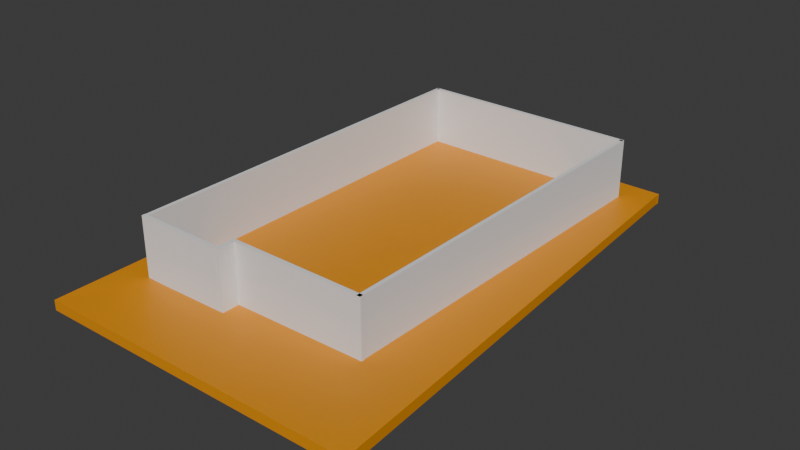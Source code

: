 # Source: House_Option-2_From_Blender.blend  (saved by Blender 4.1.23; exported with 4.5.12 LTS)
import bpy
from mathutils import Matrix  # noqa: F401  (used for matrix-valued properties, if any)

bpy.ops.wm.read_factory_settings(use_empty=True)
scene = bpy.context.scene
scene.name = 'Scene'

# ---- collections
col_collection = bpy.data.collections.new('Collection'); scene.collection.children.link(col_collection)

# ---- materials (node trees are filled in below, after node groups)
mat_fdn_mat = bpy.data.materials.new('Fdn_Mat')
mat_fdn_mat.alpha_threshold = 0.457
mat_fdn_mat.use_transparent_shadow = False

# ---- material node trees
mat_fdn_mat.use_nodes = True; mat_fdn_mat.node_tree.nodes.clear()
_N = mat_fdn_mat.node_tree.nodes; _L = mat_fdn_mat.node_tree.links
n0 = _N.new('ShaderNodeBsdfPrincipled'); n0.name = 'Principled BSDF'; n0.location = (10, 300)
n0.inputs[0].default_value = (0.8, 0.2961, 0.0, 1.0)
n1 = _N.new('ShaderNodeOutputMaterial'); n1.name = 'Material Output'; n1.location = (300, 300)
_L.new(n0.outputs[0], n1.inputs[0])
n1.is_active_output = True

# ---- world
world_world = bpy.data.worlds.new('World'); scene.world = world_world
world_world.use_nodes = True; world_world.node_tree.nodes.clear()
_N = world_world.node_tree.nodes; _L = world_world.node_tree.links
n0 = _N.new('ShaderNodeOutputWorld'); n0.name = 'World Output'; n0.location = (300, 300)
n1 = _N.new('ShaderNodeBackground'); n1.name = 'Background'; n1.location = (10, 300)
n1.inputs[0].default_value = (0.05088, 0.05088, 0.05088, 1.0)
_L.new(n1.outputs[0], n0.inputs[0])
n0.is_active_output = True
world_world.color = (0.05088, 0.05088, 0.05088)
world_world.use_sun_shadow = False
world_world.sun_shadow_jitter_overblur = 0.0

# ---- meshes
me_cube_001 = bpy.data.meshes.new('Cube.001')
me_cube_001.from_pydata([(-0.3048, -0.3048, -0.3048), (-0.3048, -0.3048, 0.3048), (-0.3048, 0.3048, -0.3048), (-0.3048, 0.3048, 0.3048), (0.3048, -0.3048, -0.3048), (0.3048, -0.3048, 0.3048), (0.3048, 0.3048, -0.3048), (0.3048, 0.3048, 0.3048), (-0.3048, -0.3048, 3.353), (-0.3048, 0.3048, 3.353), (0.3048, 0.3048, 3.353), (0.3048, -0.3048, 3.353)], [], [(0, 1, 3, 2), (2, 3, 7, 6), (6, 7, 5, 4), (4, 5, 1, 0), (2, 6, 4, 0), (5, 7, 10, 11), (10, 9, 8, 11), (3, 1, 8, 9), (1, 5, 11, 8), (7, 3, 9, 10)])
_uv = me_cube_001.uv_layers.new(name='UVMap')
_uv.uv.foreach_set('vector', [0.375, 0.0, 0.625, 0.0, 0.625, 0.25, 0.375, 0.25, 0.375, 0.25, 0.625, 0.25, 0.625, 0.5, 0.375, 0.5, 0.375, 0.5, 0.625, 0.5, 0.625, 0.75, 0.375, 0.75, 0.375, 0.75, 0.625, 0.75, 0.625, 1.0, 0.375, 1.0, 0.125, 0.5, 0.375, 0.5, 0.375, 0.75, 0.125, 0.75, 0.625, 0.75, 0.625, 0.5, 0.625, 0.5, 0.625, 0.75, 0.625, 0.5, 0.875, 0.5, 0.875, 0.75, 0.625, 0.75, 0.625, 0.25, 0.625, 0.0, 0.625, 0.0, 0.625, 0.25, 0.625, 1.0, 0.625, 0.75, 0.625, 0.75, 0.625, 1.0, 0.625, 0.5, 0.625, 0.25, 0.625, 0.25, 0.625, 0.5])
me_cube_001.update()
me_cube_002 = bpy.data.meshes.new('Cube.002')
me_cube_002.from_pydata([(-0.3048, -0.3048, -0.3048), (-0.3048, -0.3048, 0.3048), (-0.3048, 0.3048, -0.3048), (-0.3048, 0.3048, 0.3048), (0.3048, -0.3048, -0.3048), (0.3048, -0.3048, 0.3048), (0.3048, 0.3048, -0.3048), (0.3048, 0.3048, 0.3048), (-0.3048, -0.3048, 3.353), (-0.3048, 0.3048, 3.353), (0.3048, 0.3048, 3.353), (0.3048, -0.3048, 3.353), (0.351, 0.3048, 0.3048), (0.351, 0.3048, -0.3048), (0.351, -0.3048, -0.3048), (0.351, -0.3048, 0.3048), (0.351, 0.3048, 3.353), (0.351, -0.3048, 3.353)], [], [(0, 1, 3, 2), (2, 3, 7, 6), (11, 5, 15, 17), (4, 5, 1, 0), (2, 6, 4, 0), (10, 11, 17, 16), (10, 9, 8, 11), (3, 1, 8, 9), (1, 5, 11, 8), (7, 3, 9, 10), (13, 12, 15, 14), (15, 12, 16, 17), (6, 7, 12, 13), (5, 4, 14, 15), (4, 6, 13, 14), (7, 10, 16, 12)])
_uv = me_cube_002.uv_layers.new(name='UVMap')
_uv.uv.foreach_set('vector', [0.375, 0.0, 0.625, 0.0, 0.625, 0.25, 0.375, 0.25, 0.375, 0.25, 0.625, 0.25, 0.625, 0.5, 0.375, 0.5, 0.625, 0.75, 0.625, 0.75, 0.625, 0.75, 0.625, 0.75, 0.375, 0.75, 0.625, 0.75, 0.625, 1.0, 0.375, 1.0, 0.125, 0.5, 0.375, 0.5, 0.375, 0.75, 0.125, 0.75, 0.625, 0.5, 0.625, 0.75, 0.625, 0.75, 0.625, 0.5, 0.625, 0.5, 0.875, 0.5, 0.875, 0.75, 0.625, 0.75, 0.625, 0.25, 0.625, 0.0, 0.625, 0.0, 0.625, 0.25, 0.625, 1.0, 0.625, 0.75, 0.625, 0.75, 0.625, 1.0, 0.625, 0.5, 0.625, 0.25, 0.625, 0.25, 0.625, 0.5, 0.375, 0.5, 0.625, 0.5, 0.625, 0.75, 0.375, 0.75, 0.625, 0.75, 0.625, 0.5, 0.625, 0.5, 0.625, 0.75, 0.375, 0.5, 0.625, 0.5, 0.625, 0.5, 0.375, 0.5, 0.625, 0.75, 0.375, 0.75, 0.375, 0.75, 0.625, 0.75, 0.375, 0.75, 0.375, 0.5, 0.375, 0.5, 0.375, 0.75, 0.625, 0.5, 0.625, 0.5, 0.625, 0.5, 0.625, 0.5])
me_cube_002.update()
me_cube_003 = bpy.data.meshes.new('Cube.003')
me_cube_003.from_pydata([(-0.3048, -0.3048, -0.3048), (-0.3048, -0.3048, 0.3048), (-0.3048, 0.3048, -0.3048), (-0.3048, 0.3048, 0.3048), (0.3048, -0.3048, -0.3048), (0.3048, -0.3048, 0.3048), (0.3048, 0.3048, -0.3048), (0.3048, 0.3048, 0.3048), (-0.3048, -0.3048, 3.353), (-0.3048, 0.3048, 3.353), (0.3048, 0.3048, 3.353), (0.3048, -0.3048, 3.353), (0.3992, 0.3048, 0.3048), (0.3992, -0.3048, 0.3048), (0.3992, 0.3048, 3.353), (0.3992, -0.3048, 3.353), (0.3992, 0.3048, 0.3048), (0.3992, 0.3048, -0.3048), (0.3992, -0.3048, -0.3048), (0.3992, -0.3048, 0.3048), (-0.6689, 0.3048, -0.3048), (-0.6689, -0.3048, -0.3048), (-0.6689, -0.3048, 0.3048), (-0.6689, 0.3048, 0.3048), (-0.6689, -0.3048, 3.353), (-0.6689, 0.3048, 3.353)], [], [(1, 8, 24, 22), (2, 3, 7, 6), (5, 4, 18, 19), (4, 5, 1, 0), (2, 6, 4, 0), (7, 10, 14, 12), (10, 9, 8, 11), (2, 0, 21, 20), (1, 5, 11, 8), (7, 3, 9, 10), (13, 12, 14, 15), (10, 11, 15, 14), (5, 7, 12, 13), (11, 5, 13, 15), (17, 16, 19, 18), (4, 6, 17, 18), (7, 5, 19, 16), (6, 7, 16, 17), (21, 22, 23, 20), (23, 22, 24, 25), (3, 2, 20, 23), (0, 1, 22, 21), (8, 9, 25, 24), (9, 3, 23, 25)])
_uv = me_cube_003.uv_layers.new(name='UVMap')
_uv.uv.foreach_set('vector', [0.625, 1.0, 0.625, 1.0, 0.625, 1.0, 0.625, 1.0, 0.375, 0.25, 0.625, 0.25, 0.625, 0.5, 0.375, 0.5, 0.625, 0.75, 0.375, 0.75, 0.375, 0.75, 0.625, 0.75, 0.375, 0.75, 0.625, 0.75, 0.625, 1.0, 0.375, 1.0, 0.125, 0.5, 0.375, 0.5, 0.375, 0.75, 0.125, 0.75, 0.625, 0.5, 0.625, 0.5, 0.625, 0.5, 0.625, 0.5, 0.625, 0.5, 0.875, 0.5, 0.875, 0.75, 0.625, 0.75, 0.125, 0.5, 0.125, 0.75, 0.125, 0.75, 0.125, 0.5, 0.625, 1.0, 0.625, 0.75, 0.625, 0.75, 0.625, 1.0, 0.625, 0.5, 0.625, 0.25, 0.625, 0.25, 0.625, 0.5, 0.625, 0.75, 0.625, 0.5, 0.625, 0.5, 0.625, 0.75, 0.625, 0.5, 0.625, 0.75, 0.625, 0.75, 0.625, 0.5, 0.625, 0.75, 0.625, 0.5, 0.625, 0.5, 0.625, 0.75, 0.625, 0.75, 0.625, 0.75, 0.625, 0.75, 0.625, 0.75, 0.375, 0.5, 0.625, 0.5, 0.625, 0.75, 0.375, 0.75, 0.375, 0.75, 0.375, 0.5, 0.375, 0.5, 0.375, 0.75, 0.625, 0.5, 0.625, 0.75, 0.625, 0.75, 0.625, 0.5, 0.375, 0.5, 0.625, 0.5, 0.625, 0.5, 0.375, 0.5, 0.375, 0.0, 0.625, 0.0, 0.625, 0.25, 0.375, 0.25, 0.625, 0.25, 0.625, 0.0, 0.625, 0.0, 0.625, 0.25, 0.625, 0.25, 0.375, 0.25, 0.375, 0.25, 0.625, 0.25, 0.375, 1.0, 0.625, 1.0, 0.625, 1.0, 0.375, 1.0, 0.875, 0.75, 0.875, 0.5, 0.875, 0.5, 0.875, 0.75, 0.625, 0.25, 0.625, 0.25, 0.625, 0.25, 0.625, 0.25])
me_cube_003.update()
me_cube_004 = bpy.data.meshes.new('Cube.004')
me_cube_004.from_pydata([(-0.3048, -0.3048, -0.3048), (-0.3048, -0.3048, 0.3048), (-0.3048, 0.3048, -0.3048), (-0.3048, 0.3048, 0.3048), (0.3048, -0.3048, -0.3048), (0.3048, -0.3048, 0.3048), (0.3048, 0.3048, -0.3048), (0.3048, 0.3048, 0.3048), (-0.3048, -0.3048, 3.342), (-0.3048, 0.3048, 3.342), (0.3048, 0.3048, 3.342), (0.3048, -0.3048, 3.342)], [], [(0, 1, 3, 2), (2, 3, 7, 6), (6, 7, 5, 4), (4, 5, 1, 0), (2, 6, 4, 0), (7, 3, 9, 10), (10, 9, 8, 11), (5, 7, 10, 11), (3, 1, 8, 9), (1, 5, 11, 8)])
_uv = me_cube_004.uv_layers.new(name='UVMap')
_uv.uv.foreach_set('vector', [0.375, 0.0, 0.625, 0.0, 0.625, 0.25, 0.375, 0.25, 0.375, 0.25, 0.625, 0.25, 0.625, 0.5, 0.375, 0.5, 0.375, 0.5, 0.625, 0.5, 0.625, 0.75, 0.375, 0.75, 0.375, 0.75, 0.625, 0.75, 0.625, 1.0, 0.375, 1.0, 0.125, 0.5, 0.375, 0.5, 0.375, 0.75, 0.125, 0.75, 0.625, 0.5, 0.625, 0.25, 0.625, 0.25, 0.625, 0.5, 0.625, 0.5, 0.875, 0.5, 0.875, 0.75, 0.625, 0.75, 0.625, 0.75, 0.625, 0.5, 0.625, 0.5, 0.625, 0.75, 0.625, 0.25, 0.625, 0.0, 0.625, 0.0, 0.625, 0.25, 0.625, 1.0, 0.625, 0.75, 0.625, 0.75, 0.625, 1.0])
me_cube_004.update()
me_cube_005 = bpy.data.meshes.new('Cube.005')
me_cube_005.from_pydata([(-0.3048, -0.3048, -0.3048), (-0.3048, -0.3048, 0.3048), (-0.3048, 0.3048, -0.3048), (-0.3048, 0.3048, 0.3048), (0.3048, -0.3048, -0.3048), (0.3048, -0.3048, 0.3048), (0.3048, 0.3048, -0.3048), (0.3048, 0.3048, 0.3048), (-0.3048, -0.3048, 3.353), (-0.3048, 0.3048, 3.353), (0.3048, 0.3048, 3.353), (0.3048, -0.3048, 3.353), (0.3992, 0.3048, 0.3048), (0.3992, -0.3048, 0.3048), (0.3992, 0.3048, 3.353), (0.3992, -0.3048, 3.353), (0.3992, 0.3048, 0.3048), (0.3992, 0.3048, -0.3048), (0.3992, -0.3048, -0.3048), (0.3992, -0.3048, 0.3048), (-0.6291, -0.3048, -0.3048), (-0.6291, 0.3048, -0.3048), (-0.6291, -0.3048, 3.353), (-0.6291, -0.3048, 0.3048), (-0.6291, 0.3048, 0.3048), (-0.6291, 0.3048, 3.353)], [], [(2, 3, 7, 6), (5, 4, 18, 19), (4, 5, 1, 0), (2, 6, 4, 0), (7, 10, 14, 12), (10, 9, 8, 11), (1, 5, 11, 8), (7, 3, 9, 10), (13, 12, 14, 15), (10, 11, 15, 14), (5, 7, 12, 13), (11, 5, 13, 15), (17, 16, 19, 18), (4, 6, 17, 18), (7, 5, 19, 16), (6, 7, 16, 17), (9, 3, 24, 25), (8, 9, 25, 22), (0, 1, 23, 20), (3, 2, 21, 24), (2, 0, 20, 21), (1, 8, 22, 23)])
_uv = me_cube_005.uv_layers.new(name='UVMap')
_uv.uv.foreach_set('vector', [0.375, 0.25, 0.625, 0.25, 0.625, 0.5, 0.375, 0.5, 0.625, 0.75, 0.375, 0.75, 0.375, 0.75, 0.625, 0.75, 0.375, 0.75, 0.625, 0.75, 0.625, 1.0, 0.375, 1.0, 0.125, 0.5, 0.375, 0.5, 0.375, 0.75, 0.125, 0.75, 0.625, 0.5, 0.625, 0.5, 0.625, 0.5, 0.625, 0.5, 0.625, 0.5, 0.875, 0.5, 0.875, 0.75, 0.625, 0.75, 0.625, 1.0, 0.625, 0.75, 0.625, 0.75, 0.625, 1.0, 0.625, 0.5, 0.625, 0.25, 0.625, 0.25, 0.625, 0.5, 0.625, 0.75, 0.625, 0.5, 0.625, 0.5, 0.625, 0.75, 0.625, 0.5, 0.625, 0.75, 0.625, 0.75, 0.625, 0.5, 0.625, 0.75, 0.625, 0.5, 0.625, 0.5, 0.625, 0.75, 0.625, 0.75, 0.625, 0.75, 0.625, 0.75, 0.625, 0.75, 0.375, 0.5, 0.625, 0.5, 0.625, 0.75, 0.375, 0.75, 0.375, 0.75, 0.375, 0.5, 0.375, 0.5, 0.375, 0.75, 0.625, 0.5, 0.625, 0.75, 0.625, 0.75, 0.625, 0.5, 0.375, 0.5, 0.625, 0.5, 0.625, 0.5, 0.375, 0.5, 0.625, 0.25, 0.625, 0.25, 0.625, 0.25, 0.625, 0.25, 0.875, 0.75, 0.875, 0.5, 0.875, 0.5, 0.875, 0.75, 0.375, 1.0, 0.625, 1.0, 0.625, 1.0, 0.375, 1.0, 0.625, 0.25, 0.375, 0.25, 0.375, 0.25, 0.625, 0.25, 0.125, 0.5, 0.125, 0.75, 0.125, 0.75, 0.125, 0.5, 0.625, 1.0, 0.625, 1.0, 0.625, 1.0, 0.625, 1.0])
me_cube_005.update()
me_cube_007 = bpy.data.meshes.new('Cube.007')
me_cube_007.from_pydata([(-0.3048, -0.3048, -0.3048), (-0.3048, -0.3048, 0.3048), (-0.3048, 0.3048, -0.3048), (-0.3048, 0.3048, 0.3048), (0.3048, -0.3048, -0.3048), (0.3048, -0.3048, 0.3048), (0.3048, 0.3048, -0.3048), (0.3048, 0.3048, 0.3048), (-0.3048, -0.3048, -0.3048), (-0.3048, -0.3048, 0.3048), (0.3048, -0.3048, 0.3048), (0.3048, -0.3048, -0.3048), (-0.3048, -61.07, -0.3048), (-0.3048, -61.07, 0.3048), (0.392, -61.44, 0.6847), (0.392, -61.44, 0.07514)], [], [(0, 1, 3, 2), (2, 3, 7, 6), (6, 7, 5, 4), (1, 0, 8, 9), (2, 6, 4, 0), (7, 3, 1, 5), (9, 8, 12, 13), (0, 4, 11, 8), (5, 1, 9, 10), (4, 5, 10, 11), (15, 14, 13, 12), (10, 9, 13, 14), (11, 10, 14, 15), (8, 11, 15, 12)])
_uv = me_cube_007.uv_layers.new(name='UVMap')
_uv.uv.foreach_set('vector', [0.375, 0.0, 0.625, 0.0, 0.625, 0.25, 0.375, 0.25, 0.375, 0.25, 0.625, 0.25, 0.625, 0.5, 0.375, 0.5, 0.375, 0.5, 0.625, 0.5, 0.625, 0.75, 0.375, 0.75, 0.625, 0.0, 0.375, 0.0, 0.375, 0.0, 0.625, 0.0, 0.125, 0.5, 0.375, 0.5, 0.375, 0.75, 0.125, 0.75, 0.625, 0.5, 0.875, 0.5, 0.875, 0.75, 0.625, 0.75, 0.625, 0.0, 0.375, 0.0, 0.375, 0.0, 0.625, 0.0, 0.125, 0.75, 0.375, 0.75, 0.375, 0.75, 0.125, 0.75, 0.625, 0.75, 0.875, 0.75, 0.875, 0.75, 0.625, 0.75, 0.375, 0.75, 0.625, 0.75, 0.625, 0.75, 0.375, 0.75, 0.375, 0.75, 0.625, 0.75, 0.625, 1.0, 0.375, 1.0, 0.625, 0.75, 0.875, 0.75, 0.875, 0.75, 0.625, 0.75, 0.375, 0.75, 0.625, 0.75, 0.625, 0.75, 0.375, 0.75, 0.125, 0.75, 0.375, 0.75, 0.375, 0.75, 0.125, 0.75])
me_cube_007.materials.append(mat_fdn_mat)
me_cube_007.update()
me_cube = bpy.data.meshes.new('Cube')
me_cube.from_pydata([(-0.3048, -0.3048, -0.3048), (-0.3048, -0.3048, 0.3048), (-0.3048, 0.3048, -0.3048), (-0.3048, 0.3048, 0.3048), (0.3048, -0.3048, -0.3048), (0.3048, -0.3048, 0.3048), (0.3048, 0.3048, -0.3048), (0.3048, 0.3048, 0.3048), (-0.9781, 0.3048, -0.3048), (-0.9781, -0.3048, -0.3048), (-0.9781, -0.3048, 0.3048), (-0.9781, 0.3048, 0.3048), (-0.3048, 0.3048, 7.01), (0.3048, 0.3048, 7.01), (0.3048, -0.3048, 7.01), (-0.3048, -0.3048, 7.01), (-0.9781, -0.3048, 7.01), (-0.9781, 0.3048, 7.01)], [], [(2, 0, 9, 8), (2, 3, 7, 6), (6, 7, 5, 4), (4, 5, 1, 0), (2, 6, 4, 0), (13, 12, 17, 16, 15, 14), (9, 10, 11, 8), (3, 2, 8, 11), (0, 1, 10, 9), (3, 11, 17, 12), (1, 5, 14, 15), (7, 3, 12, 13), (11, 10, 16, 17), (10, 1, 15, 16), (5, 7, 13, 14)])
_uv = me_cube.uv_layers.new(name='UVMap')
_uv.uv.foreach_set('vector', [0.125, 0.5, 0.125, 0.75, 0.125, 0.75, 0.125, 0.5, 0.375, 0.25, 0.625, 0.25, 0.625, 0.5, 0.375, 0.5, 0.375, 0.5, 0.625, 0.5, 0.625, 0.75, 0.375, 0.75, 0.375, 0.75, 0.625, 0.75, 0.625, 1.0, 0.375, 1.0, 0.125, 0.5, 0.375, 0.5, 0.375, 0.75, 0.125, 0.75, 0.625, 0.5, 0.875, 0.5, 0.875, 0.5, 0.875, 0.75, 0.875, 0.75, 0.625, 0.75, 0.375, 0.0, 0.625, 0.0, 0.625, 0.25, 0.375, 0.25, 0.625, 0.25, 0.375, 0.25, 0.375, 0.25, 0.625, 0.25, 0.375, 1.0, 0.625, 1.0, 0.625, 1.0, 0.375, 1.0, 0.625, 0.25, 0.625, 0.25, 0.625, 0.25, 0.625, 0.25, 0.625, 1.0, 0.625, 0.75, 0.625, 0.75, 0.625, 1.0, 0.625, 0.5, 0.625, 0.25, 0.625, 0.25, 0.625, 0.5, 0.625, 0.25, 0.625, 0.0, 0.625, 0.0, 0.625, 0.25, 0.625, 1.0, 0.625, 1.0, 0.625, 1.0, 0.625, 1.0, 0.625, 0.75, 0.625, 0.5, 0.625, 0.5, 0.625, 0.75])
me_cube.update()

# ---- objects
ob_empty = bpy.data.objects.new('Empty', None)
ob_wall_1 = bpy.data.objects.new('Wall-1', me_cube_001)
ob_wall_2 = bpy.data.objects.new('Wall-2', me_cube_002)
ob_wall_3 = bpy.data.objects.new('Wall-3', me_cube_003)
ob_wall_4 = bpy.data.objects.new('Wall-4', me_cube_004)
ob_wall_5 = bpy.data.objects.new('Wall-5', me_cube_005)
ob_foundation = bpy.data.objects.new('Foundation', me_cube_007)
ob_wall_6 = bpy.data.objects.new('Wall-6', me_cube)

# ---- transforms, parenting, visibility, modifiers, constraints
ob_empty.location = (0.9795, -4.104, 0.0)
ob_empty.scale = (6.659, 6.659, 6.659)
ob_empty.empty_display_type = 'IMAGE'
ob_empty.empty_display_size = 5.0
ob_empty.use_empty_image_alpha = True
ob_empty.color = (1.0, 1.0, 1.0, 0.0411)
ob_wall_1.location = (0.0, 9.358, 0.3048)
ob_wall_1.scale = (22.6, 0.375, 1.0)
ob_wall_2.location = (2.532, -13.71, 0.3048)
ob_wall_2.scale = (12.5, 0.375, 1.0)
ob_wall_3.location = (-6.851, 0.3931, 0.3048)
ob_wall_3.rotation_euler = (0.0, 0.0, 1.571)
ob_wall_3.scale = (22.6, 0.375, 1.0)
ob_wall_4.location = (-4.246, -14.77, 0.316)
ob_wall_4.scale = (9.0, 0.375, 1.0)
ob_wall_5.location = (6.774, 0.3931, 0.3048)
ob_wall_5.rotation_euler = (0.0, 0.0, 1.571)
ob_wall_5.scale = (22.6, 0.375, 1.0)
ob_foundation.location = (-0.1389, 11.16, -0.3048)
ob_foundation.scale = (28.69, 0.5, 1.0)
ob_wall_6.location = (-1.392, -13.9, 0.1524)
ob_wall_6.rotation_euler = (0.0, 0.0, 1.571)
ob_wall_6.scale = (1.0, 0.375, 0.5)

# ---- collection membership
col_collection.objects.link(ob_empty)
col_collection.objects.link(ob_wall_1)
col_collection.objects.link(ob_wall_2)
col_collection.objects.link(ob_wall_3)
col_collection.objects.link(ob_wall_4)
col_collection.objects.link(ob_wall_5)
col_collection.objects.link(ob_foundation)
col_collection.objects.link(ob_wall_6)

# ---- scene / render settings (as saved in the file)
scene.frame_start = 1; scene.frame_end = 250; scene.frame_set(1)
scene.render.engine = 'BLENDER_EEVEE_NEXT'
scene.cycles.sampling_pattern = 'TABULATED_SOBOL'
scene.eevee.ray_tracing_options.trace_max_roughness = 0.0
bpy.context.view_layer.update()

# ---- added for rendering (the .blend has no active camera and no usable light): camera, sun
cam_auto = bpy.data.cameras.new('AutoCamera')
cam_auto.lens = 50.0
cam_auto.sensor_width = 36.0
cam_auto.clip_end = 1000.0
ob_auto_camera = bpy.data.objects.new('AutoCamera', cam_auto)
scene.collection.objects.link(ob_auto_camera)
ob_auto_camera.location = (35.3711, -45.2327, 28.9314)
ob_auto_camera.rotation_euler = (1.09748, -7.21219e-08, 0.694738)
scene.camera = ob_auto_camera
light_auto_sun = bpy.data.lights.new('AutoSun', 'SUN')
light_auto_sun.energy = 3.0
light_auto_sun.angle = 0.0523599
ob_auto_sun = bpy.data.objects.new('AutoSun', light_auto_sun)
scene.collection.objects.link(ob_auto_sun)
ob_auto_sun.rotation_euler = (0.872665, 0.174533, 0.523599)
bpy.context.view_layer.update()
